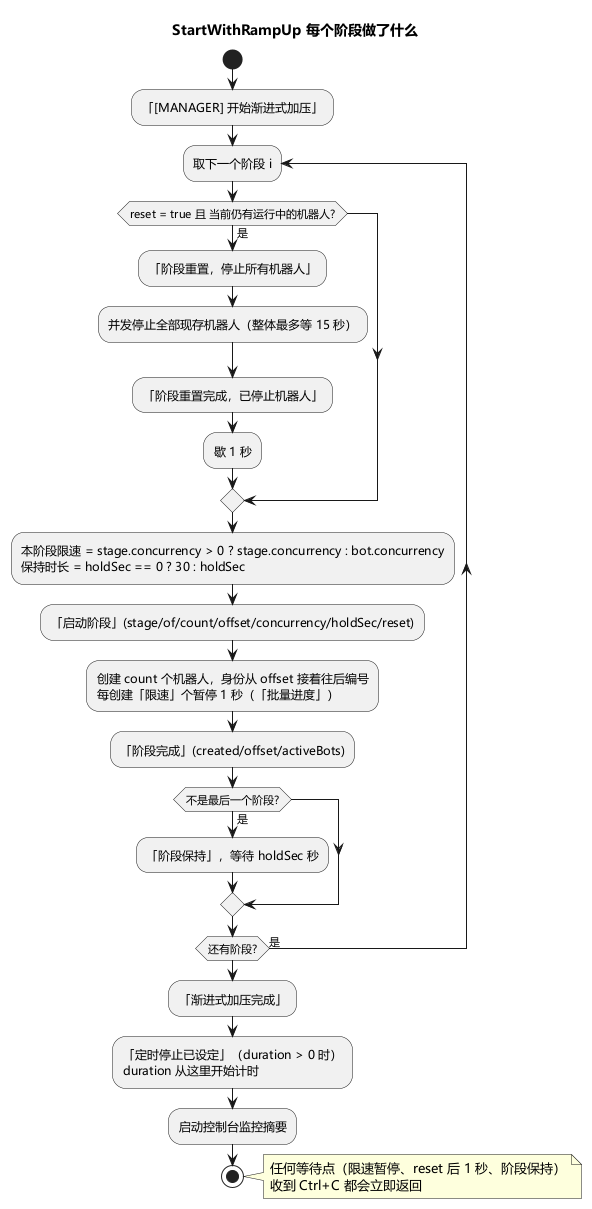

The diagram above was rendered by PlantUML. Its source (embedded in the PNG):
@startuml ch12-rampup-flow
skinparam defaultFontName "Microsoft YaHei"
skinparam shadowing false
title StartWithRampUp 每个阶段做了什么

start
:「[MANAGER] 开始渐进式加压」;
repeat :取下一个阶段 i;
  if (reset = true 且 当前仍有运行中的机器人?) then (是)
    :「阶段重置，停止所有机器人」;
    :并发停止全部现存机器人（整体最多等 15 秒）;
    :「阶段重置完成，已停止机器人」;
    :歇 1 秒;
  endif
  :本阶段限速 = stage.concurrency > 0 ? stage.concurrency : bot.concurrency\n保持时长 = holdSec == 0 ? 30 : holdSec;
  :「启动阶段」(stage/of/count/offset/concurrency/holdSec/reset);
  :创建 count 个机器人，身份从 offset 接着往后编号\n每创建「限速」个暂停 1 秒（「批量进度」）;
  :「阶段完成」(created/offset/activeBots);
  if (不是最后一个阶段?) then (是)
    :「阶段保持」，等待 holdSec 秒;
  endif
repeat while (还有阶段?) is (是)
:「渐进式加压完成」;
:「定时停止已设定」（duration > 0 时）\nduration 从这里开始计时;
:启动控制台监控摘要;
stop
note right
  任何等待点（限速暂停、reset 后 1 秒、阶段保持）
  收到 Ctrl+C 都会立即返回
end note
@enduml